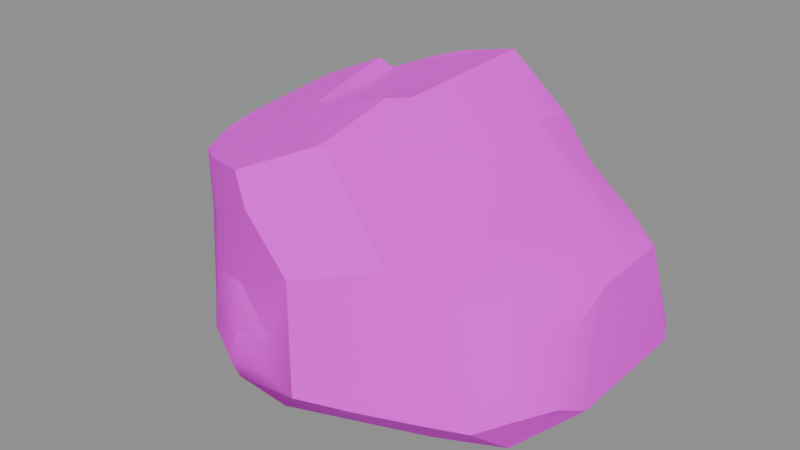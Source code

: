 # Source: rock_medium_2.blend  (saved by Blender 5.1.30; exported with 4.5.12 LTS)
import bpy
from mathutils import Matrix  # noqa: F401  (used for matrix-valued properties, if any)

bpy.ops.wm.read_factory_settings(use_empty=True)
scene = bpy.context.scene
scene.name = 'Scene'

# ---- images (referenced by path relative to the original .blend; pixels are not part of the script)
import os
ASSET_DIR = os.environ.get("B2B_ASSET_DIR", "")  # directory of the original .blend (textures are referenced by path, not embedded)
HERE = os.path.dirname(os.path.abspath(__file__))  # packed textures are extracted next to this script under _unpacked/

def load_image(name, relpath, width, height, colorspace="sRGB"):
    """Load a texture the original file referenced (path relative to the .blend, or extracted next to this script)."""
    p = next((c for c in (os.path.join(HERE, relpath), os.path.join(ASSET_DIR, relpath)) if relpath and os.path.exists(c)), "")
    if p:
        img = bpy.data.images.load(p, check_existing=True)
        img.name = name
    else:  # same state as the original file: an image datablock whose file is absent (Cycles renders it pink)
        img = bpy.data.images.new(name, width, height)
        img.source = "FILE"
        img.filepath = "//" + (relpath or name)
    img.colorspace_settings.name = colorspace
    return img
img_rocks_diffuse_png = load_image('Rocks_Diffuse.png', 'Rocks_Diffuse.png', 1024, 1024, 'sRGB')

# ---- materials (node trees are filled in below, after node groups)
mat_rocks = bpy.data.materials.new('Rocks')
mat_rocks.roughness = 1.0

# ---- material node trees
mat_rocks.use_nodes = True; mat_rocks.node_tree.nodes.clear()
_N = mat_rocks.node_tree.nodes; _L = mat_rocks.node_tree.links
n0 = _N.new('ShaderNodeBsdfPrincipled'); n0.name = 'Principled BSDF'; n0.location = (-200, 100)
n0.inputs[2].default_value = 1.0
n1 = _N.new('ShaderNodeOutputMaterial'); n1.name = 'Material Output'; n1.location = (200, 100)
n2 = _N.new('ShaderNodeNormalMap'); n2.name = 'Normal Map'; n2.location = (-600, -600)
n2.label = 'Normal/Map'
n2.inputs[0].default_value = 0.0
n3 = _N.new('ShaderNodeTexImage'); n3.name = 'Image Texture'; n3.location = (-600, 300)
n3.image = img_rocks_diffuse_png
_L.new(n0.outputs[0], n1.inputs[0])
_L.new(n2.outputs[0], n0.inputs[5])
_L.new(n3.outputs[0], n0.inputs[0])
n1.is_active_output = True

# ---- meshes
me_cube_004_retopology_001 = bpy.data.meshes.new('Cube.004_Retopology.001')
me_cube_004_retopology_001.from_pydata([(0.03884, -1.32, 0.3459), (-0.05763, -1.225, 1.044), (0.4529, -0.9689, 1.177), (0.7373, -1.072, 0.3536), (1.034, -0.9519, 0.3575), (0.7373, -0.8476, 1.048), (0.9763, -0.527, 0.9391), (1.153, -0.7486, 0.3756), (1.206, 0.1028, 0.8909), (1.324, -0.215, 0.2389), (1.265, 0.8506, 0.3183), (1.2, 0.6882, 0.9068), (1.004, 0.7508, 1.043), (0.9899, 0.6247, 1.099), (1.071, 0.4887, 1.049), (1.056, 0.03898, 1.041), (0.6798, -0.2242, 1.213), (0.5755, 0.6389, 1.299), (0.5699, 0.7265, 1.277), (0.5575, 0.9516, 1.212), (0.3372, 0.9704, 1.48), (0.3788, 0.6651, 1.534), (0.3417, 0.5664, 1.554), (0.5997, -0.2673, 1.242), (-0.2417, -0.7218, 1.647), (-0.2861, -0.1042, 1.74), (0.3251, -0.3323, 1.39), (-0.1728, 0.01054, 1.739), (0.3004, 0.02275, 1.473), (-0.04634, 0.9131, 1.848), (1.217, -0.3386, 0.6964), (1.295, -0.4814, 0.3806), (0.4346, 1.047, 1.092), (0.3664, 1.081, 0.9359), (0.6122, 1.024, 0.7032), (0.8531, 1.065, 0.08136), (0.6418, 1.137, 0.1207), (-0.3329, 1.159, 0.05629), (-0.3057, 1.118, 0.5233), (0.368, 1.019, 0.7437), (-0.3096, 1.073, 1.145), (-0.1985, 1.158, 0.7267), (-0.4311, 0.975, 1.585), (-0.4699, 0.9314, 1.746), (-0.5336, 1.005, 0.6336), (-0.4513, 1.076, 0.004127), (-0.5537, 0.9769, 0.8315), (-0.6169, 0.9024, 1.21), (-0.654, 0.8352, 1.568), (-0.6811, 0.8031, 1.682), (-1.308, 0.4594, 1.114), (-1.266, 0.4295, 1.533), (-0.963, 0.6217, 1.667), (-0.8841, 0.6828, 1.597), (-0.8215, 0.7307, 1.54), (-0.8812, 0.6937, 1.517), (-0.9912, 0.6207, 1.513), (-0.8385, 0.7712, 1.177), (-0.8993, 0.7524, 1.174), (-1.436, 0.05776, 0.9165), (-1.391, 0.06181, 1.425), (-1.473, -0.1234, 0.918), (-1.441, -0.1428, 1.378), (-1.532, -0.064, 0.0004839), (-1.527, -0.1881, -0.004895), (-1.498, -0.02164, 0.3166), (-1.508, -0.1656, 0.3136), (-1.518, -0.3959, -0.0123), (-1.667, -0.02219, 0.0004964), (-1.573, 0.04921, 0.4949), (-1.54, 0.09309, 0.8846), (-1.572, 0.4614, 1.031), (-1.254, 0.8234, 1.135), (-1.271, 0.8877, 0.8213), (-1.286, 0.8996, 0.7399), (-1.382, 0.9862, 0.01384), (-1.627, 0.5574, 0.6429), (-1.449, -0.5085, -0.0001379), (-1.714, 0.7641, 0.01941), (-1.625, 0.6869, 0.663), (-1.177, 0.5662, 1.136), (-1.475, 0.594, 1.07), (-1.501, 0.6651, 0.7343), (-1.271, -0.7295, 0.2932), (-1.275, -0.6862, 0.921), (-1.3, -0.6713, 1.32), (-1.398, -0.4294, 0.9439), (-1.489, -0.4551, -0.0119), (-1.429, -0.4211, 0.2963), (-1.402, -0.4087, 1.351), (-1.399, -0.5355, -0.004365), (-1.174, -0.8313, 0.1309), (-0.9546, -1.014, 0.2913), (-1.073, -0.8568, 0.5957), (-1.039, -0.8523, 0.9693), (-1.046, -0.8515, 1.387), (-0.67, -1.005, 1.465), (-0.5085, -1.093, 1.298), (-0.6635, -1.026, 0.7179), (-0.4866, -1.235, 0.5507), (-0.5257, -1.274, 0.3348), (-0.5793, -1.166, 0.1425), (-0.3132, -1.047, -0.02574), (0.1991, -1.109, 1.107), (0.3886, -1.205, 0.3497), (-0.2132, -1.241, 0.5847), (-0.2317, -1.268, 0.3789), (-0.1568, -0.9005, 1.442), (-0.7603, -0.2003, 1.606), (-0.8526, -0.1034, 1.587), (-0.7025, -0.104, 1.57), (0.7968, 1.033, 0.04394), (1.06, 0.6827, 0.06211), (1.335, 0.7123, 0.2663), (1.058, -0.6089, 0.07209), (0.6303, -0.7842, 0.04641), (-0.9122, 0.08465, -0.03032), (-0.9866, -0.1034, -0.03313), (-1.154, -0.3527, -0.04425), (-1.37, -0.5069, -0.0374), (-1.027, -0.6217, -0.05084), (-0.7884, -0.4708, -0.04227), (-0.434, -0.2803, -0.02583), (-0.3336, 0.05083, -0.01451)], [], [(104, 3, 2, 103), (2, 3, 4, 5), (4, 7, 6, 5), (30, 31, 9, 8), (113, 10, 11), (11, 12, 13, 14), (14, 15, 8, 11), (11, 10, 35, 34), (15, 14, 17, 16), (14, 13, 18, 17), (19, 20, 21, 18), (18, 21, 22, 17), (22, 23, 16, 17), (16, 23, 5, 6), (30, 8, 15), (2, 26, 25, 24), (26, 2, 5, 23), (25, 26, 28, 27), (28, 26, 23, 22), (22, 29, 27, 28), (6, 30, 15, 16), (20, 29, 22, 21), (12, 33, 32, 19), (34, 33, 12, 11), (6, 7, 31, 30), (18, 13, 12, 19), (34, 35, 36), (36, 37, 38, 39), (39, 34, 36), (39, 33, 34), (33, 39, 38, 41), (32, 20, 19), (41, 40, 32, 33), (40, 42, 20, 32), (42, 43, 29, 20), (38, 37, 45, 44), (41, 38, 44, 46), (46, 47, 40, 41), (47, 48, 42, 40), (43, 42, 48, 49), (50, 51, 52, 56), (49, 48, 54, 53), (53, 54, 55), (56, 52, 53, 55), (57, 54, 48, 47), (55, 54, 57, 58), (80, 50, 56), (50, 59, 60, 51), (59, 61, 62, 60), (65, 63, 64, 66), (59, 65, 66, 61), (66, 64, 67), (65, 69, 68, 63), (69, 65, 59, 70), (70, 59, 50, 71), (81, 80, 58, 72), (72, 58, 57, 47), (72, 47, 46, 73), (73, 46, 44, 74), (74, 44, 45, 75), (82, 76, 71, 81), (69, 70, 71, 76), (76, 68, 69), (68, 76, 79, 78), (73, 82, 81, 72), (71, 50, 80, 81), (58, 80, 56, 55), (79, 76, 82), (73, 74, 79, 82), (78, 79, 74, 75), (87, 77, 83, 88), (88, 86, 61, 66), (86, 89, 62, 61), (84, 85, 89, 86), (83, 84, 86, 88), (67, 87, 88, 66), (77, 90, 91, 83), (91, 92, 93, 83), (93, 94, 84, 83), (94, 95, 85, 84), (95, 94, 97, 96), (97, 94, 93, 98), (93, 92, 100, 99), (100, 92, 91, 101), (90, 102, 101, 91), (0, 104, 103, 1), (104, 0, 101, 102), (99, 100, 106, 105), (106, 0, 1, 105), (101, 0, 106, 100), (98, 93, 99, 105), (98, 105, 1, 97), (103, 107, 97, 1), (103, 2, 24, 107), (97, 107, 24, 96), (96, 24, 25, 108), (95, 96, 108, 109), (85, 60, 62, 89), (95, 51, 60, 85), (95, 109, 52, 51), (109, 110, 53, 52), (108, 110, 109), (108, 25, 27, 110), (29, 53, 110, 27), (29, 43, 49, 53), (7, 9, 31), (9, 113, 11, 8), (112, 113, 9, 114), (113, 112, 111, 35, 10), (114, 9, 7, 4), (114, 4, 3, 115), (115, 3, 104, 102), (111, 45, 37, 36), (36, 35, 111), (45, 116, 78, 75), (116, 63, 68, 78), (64, 63, 116, 117), (117, 118, 67, 64), (118, 119, 87, 67), (87, 119, 90, 77), (119, 120, 102, 90), (120, 119, 118, 121), (121, 115, 102, 120), (121, 122, 114, 115), (122, 121, 118, 117), (111, 112, 114, 123), (116, 45, 111, 123), (116, 123, 122, 117), (123, 114, 122)])
me_cube_004_retopology_001.polygons.foreach_set('use_smooth', [True] * 129)
_k = set([(0, 1), (0, 104), (1, 97), (1, 103), (2, 5), (2, 24), (2, 103), (3, 4), (3, 104), (4, 5), (4, 7), (4, 114), (5, 6), (7, 31), (8, 11), (8, 30), (9, 31), (9, 113), (9, 114), (10, 11), (10, 35), (10, 113), (11, 12), (12, 19), (19, 20), (20, 29), (24, 25), (24, 96), (25, 27), (25, 108), (27, 29), (27, 110), (29, 43), (33, 34), (33, 41), (35, 36), (35, 111), (36, 37), (37, 38), (37, 45), (38, 41), (40, 41), (40, 42), (42, 43), (43, 49), (45, 75), (45, 111), (47, 57), (47, 72), (49, 53), (50, 51), (50, 59), (50, 80), (51, 52), (51, 60), (52, 53), (52, 109), (53, 110), (57, 58), (58, 80), (59, 65), (59, 70), (60, 62), (62, 89), (63, 64), (63, 65), (63, 68), (64, 67), (67, 87), (68, 69), (68, 78), (69, 70), (70, 71), (71, 76), (71, 81), (72, 73), (72, 81), (73, 74), (74, 79), (75, 78), (76, 79), (76, 82), (77, 87), (77, 90), (78, 79), (79, 82), (84, 85), (85, 89), (85, 95), (87, 119), (90, 91), (91, 101), (92, 100), (93, 98), (95, 96), (96, 97), (98, 105), (99, 100), (99, 105), (102, 115), (102, 120), (108, 109), (111, 112), (112, 114), (114, 115)])
me_cube_004_retopology_001.attributes.new('sharp_edge', 'BOOLEAN', 'EDGE').data.foreach_set('value', [ (min(e.vertices), max(e.vertices)) in _k for e in me_cube_004_retopology_001.edges])
_uv = me_cube_004_retopology_001.uv_layers.new(name='Default')
_uv.uv.foreach_set('vector', [0.8037, 0.5327, 0.8022, 0.5506, 0.7624, 0.5333, 0.7686, 0.5205, 0.7624, 0.5333, 0.8022, 0.5506, 0.8008, 0.5656, 0.7666, 0.5493, 0.4673, 0.7841, 0.4717, 0.7945, 0.4497, 0.82, 0.4309, 0.8118, 0.4685, 0.8195, 0.4783, 0.8069, 0.4904, 0.8133, 0.4728, 0.8403, 0.5128, 0.8489, 0.5136, 0.8556, 0.4876, 0.8614, 0.4876, 0.8614, 0.4823, 0.8696, 0.4768, 0.8665, 0.4756, 0.8593, 0.4756, 0.8593, 0.4632, 0.8432, 0.4728, 0.8403, 0.4876, 0.8614, 0.4876, 0.8614, 0.5136, 0.8556, 0.5294, 0.8715, 0.5011, 0.8894, 0.4632, 0.8432, 0.4756, 0.8593, 0.4627, 0.8796, 0.4399, 0.8432, 0.4756, 0.8593, 0.4768, 0.8665, 0.4664, 0.8827, 0.4627, 0.8796, 0.4758, 0.8904, 0.4634, 0.8992, 0.4532, 0.8885, 0.4664, 0.8827, 0.4664, 0.8827, 0.4532, 0.8885, 0.4485, 0.8862, 0.4627, 0.8796, 0.4485, 0.8862, 0.4352, 0.8438, 0.4399, 0.8432, 0.4627, 0.8796, 0.4399, 0.8432, 0.4352, 0.8438, 0.4309, 0.8118, 0.4497, 0.82, 0.4685, 0.8195, 0.4728, 0.8403, 0.4632, 0.8432, 0.4134, 0.817, 0.4213, 0.8511, 0.4033, 0.8863, 0.3866, 0.8567, 0.4213, 0.8511, 0.4134, 0.817, 0.4309, 0.8118, 0.4352, 0.8438, 0.4033, 0.8863, 0.4213, 0.8511, 0.4308, 0.8665, 0.4109, 0.8866, 0.4308, 0.8665, 0.4213, 0.8511, 0.4352, 0.8438, 0.4485, 0.8862, 0.4485, 0.8862, 0.4442, 0.9098, 0.4109, 0.8866, 0.4308, 0.8665, 0.4497, 0.82, 0.4685, 0.8195, 0.4632, 0.8432, 0.4399, 0.8432, 0.4634, 0.8992, 0.4442, 0.9098, 0.4485, 0.8862, 0.4532, 0.8885, 0.4823, 0.8696, 0.4902, 0.9012, 0.4825, 0.8978, 0.4758, 0.8904, 0.5011, 0.8894, 0.4902, 0.9012, 0.4823, 0.8696, 0.4876, 0.8614, 0.4497, 0.82, 0.4717, 0.7945, 0.4783, 0.8069, 0.4685, 0.8195, 0.4664, 0.8827, 0.4768, 0.8665, 0.4823, 0.8696, 0.4758, 0.8904, 0.5011, 0.8894, 0.5294, 0.8715, 0.5303, 0.8832, 0.5303, 0.8832, 0.5329, 0.9333, 0.5091, 0.9323, 0.4999, 0.9006, 0.4999, 0.9006, 0.5011, 0.8894, 0.5303, 0.8832, 0.4999, 0.9006, 0.4902, 0.9012, 0.5011, 0.8894, 0.4902, 0.9012, 0.4999, 0.9006, 0.5091, 0.9323, 0.4981, 0.9277, 0.4825, 0.8978, 0.4634, 0.8992, 0.4758, 0.8904, 0.4981, 0.9277, 0.4739, 0.93, 0.4825, 0.8978, 0.4902, 0.9012, 0.4739, 0.93, 0.449, 0.9297, 0.4634, 0.8992, 0.4825, 0.8978, 0.449, 0.9297, 0.4396, 0.9279, 0.4442, 0.9098, 0.4634, 0.8992, 0.7857, 0.3146, 0.8052, 0.3036, 0.8106, 0.3083, 0.787, 0.3277, 0.775, 0.3147, 0.7857, 0.3146, 0.787, 0.3277, 0.7793, 0.3337, 0.7793, 0.3337, 0.7651, 0.3467, 0.7607, 0.3298, 0.775, 0.3147, 0.7651, 0.3467, 0.7499, 0.3561, 0.7444, 0.3447, 0.7607, 0.3298, 0.7382, 0.35, 0.7444, 0.3447, 0.7499, 0.3561, 0.7455, 0.3598, 0.7819, 0.3856, 0.762, 0.3885, 0.751, 0.3744, 0.7583, 0.3734, 0.7455, 0.3598, 0.7499, 0.3561, 0.7541, 0.3645, 0.7527, 0.3689, 0.7527, 0.3689, 0.7541, 0.3645, 0.7562, 0.3673, 0.7583, 0.3734, 0.751, 0.3744, 0.7527, 0.3689, 0.7562, 0.3673, 0.7697, 0.3587, 0.7541, 0.3645, 0.7499, 0.3561, 0.7651, 0.3467, 0.7562, 0.3673, 0.7541, 0.3645, 0.7697, 0.3587, 0.7713, 0.3614, 0.7779, 0.3775, 0.7819, 0.3856, 0.7583, 0.3734, 0.7819, 0.3856, 0.7938, 0.4068, 0.7684, 0.4062, 0.762, 0.3885, 0.7938, 0.4068, 0.7929, 0.4158, 0.7703, 0.4158, 0.7684, 0.4062, 0.8232, 0.4155, 0.8378, 0.4202, 0.8373, 0.4259, 0.8222, 0.4223, 0.7938, 0.4068, 0.8232, 0.4155, 0.8222, 0.4223, 0.7929, 0.4158, 0.8222, 0.4223, 0.8373, 0.4259, 0.8366, 0.4356, 0.8232, 0.4155, 0.8166, 0.4082, 0.8401, 0.4142, 0.8378, 0.4202, 0.8166, 0.4082, 0.8232, 0.4155, 0.7938, 0.4068, 0.7985, 0.4032, 0.7985, 0.4032, 0.7938, 0.4068, 0.7819, 0.3856, 0.7948, 0.3869, 0.7918, 0.3809, 0.7779, 0.3775, 0.7713, 0.3614, 0.7859, 0.3688, 0.7859, 0.3688, 0.7713, 0.3614, 0.7697, 0.3587, 0.7651, 0.3467, 0.7859, 0.3688, 0.7651, 0.3467, 0.7793, 0.3337, 0.7984, 0.3619, 0.7984, 0.3619, 0.7793, 0.3337, 0.787, 0.3277, 0.8021, 0.3605, 0.8021, 0.3605, 0.787, 0.3277, 0.8106, 0.3083, 0.8336, 0.3458, 0.8073, 0.3753, 0.8135, 0.3824, 0.7948, 0.3869, 0.7918, 0.3809, 0.8166, 0.4082, 0.7985, 0.4032, 0.7948, 0.3869, 0.8135, 0.3824, 0.8135, 0.3824, 0.8401, 0.4142, 0.8166, 0.4082, 0.8401, 0.4142, 0.8135, 0.3824, 0.814, 0.3761, 0.8449, 0.3774, 0.7984, 0.3619, 0.8073, 0.3753, 0.7918, 0.3809, 0.7859, 0.3688, 0.7948, 0.3869, 0.7819, 0.3856, 0.7779, 0.3775, 0.7918, 0.3809, 0.7713, 0.3614, 0.7779, 0.3775, 0.7583, 0.3734, 0.7562, 0.3673, 0.814, 0.3761, 0.8135, 0.3824, 0.8073, 0.3753, 0.7984, 0.3619, 0.8021, 0.3605, 0.814, 0.3761, 0.8073, 0.3753, 0.823, 0.03755, 0.823, 0.006532, 0.8418, 0.001953, 0.8419, 0.03691, 0.836, 0.4386, 0.835, 0.4415, 0.8177, 0.451, 0.8209, 0.4349, 0.8209, 0.4349, 0.7894, 0.4308, 0.7929, 0.4158, 0.8222, 0.4223, 0.7894, 0.4308, 0.7701, 0.4282, 0.7703, 0.4158, 0.7929, 0.4158, 0.7881, 0.4446, 0.7693, 0.4414, 0.7701, 0.4282, 0.7894, 0.4308, 0.8177, 0.451, 0.7881, 0.4446, 0.7894, 0.4308, 0.8209, 0.4349, 0.8366, 0.4356, 0.836, 0.4386, 0.8209, 0.4349, 0.8222, 0.4223, 0.835, 0.4415, 0.8349, 0.4441, 0.824, 0.4593, 0.8177, 0.451, 0.824, 0.4593, 0.8149, 0.4707, 0.801, 0.4597, 0.8177, 0.451, 0.801, 0.4597, 0.7833, 0.4581, 0.7881, 0.4446, 0.8177, 0.451, 0.7833, 0.4581, 0.7635, 0.456, 0.7693, 0.4414, 0.7881, 0.4446, 0.7635, 0.456, 0.7833, 0.4581, 0.764, 0.485, 0.7567, 0.4758, 0.764, 0.485, 0.7833, 0.4581, 0.801, 0.4597, 0.7923, 0.4793, 0.801, 0.4597, 0.8149, 0.4707, 0.8104, 0.4926, 0.8014, 0.4916, 0.8104, 0.4926, 0.8149, 0.4707, 0.824, 0.4593, 0.8202, 0.4909, 0.8349, 0.4441, 0.8311, 0.5034, 0.8202, 0.4909, 0.824, 0.4593, 0.8055, 0.5159, 0.8037, 0.5327, 0.7686, 0.5205, 0.7741, 0.5081, 0.8037, 0.5327, 0.8055, 0.5159, 0.8202, 0.4909, 0.8311, 0.5034, 0.8014, 0.4916, 0.8104, 0.4926, 0.8056, 0.5041, 0.7954, 0.5028, 0.8056, 0.5041, 0.8055, 0.5159, 0.7741, 0.5081, 0.7954, 0.5028, 0.8202, 0.4909, 0.8055, 0.5159, 0.8056, 0.5041, 0.8104, 0.4926, 0.7923, 0.4793, 0.801, 0.4597, 0.8014, 0.4916, 0.7954, 0.5028, 0.7923, 0.4793, 0.7954, 0.5028, 0.7741, 0.5081, 0.764, 0.485, 0.7686, 0.5205, 0.751, 0.5016, 0.764, 0.485, 0.7741, 0.5081, 0.7686, 0.5205, 0.7624, 0.5333, 0.7382, 0.4966, 0.751, 0.5016, 0.764, 0.485, 0.751, 0.5016, 0.7382, 0.4966, 0.7567, 0.4758, 0.1584, 0.07051, 0.133, 0.07522, 0.1135, 0.0528, 0.1338, 0.0403, 0.1668, 0.05282, 0.1584, 0.07051, 0.1338, 0.0403, 0.134, 0.03391, 0.1703, 0.03813, 0.1485, 0.01022, 0.1573, 0.01549, 0.1648, 0.02583, 0.1668, 0.05282, 0.1313, 0.001953, 0.1485, 0.01022, 0.1703, 0.03813, 0.1668, 0.05282, 0.134, 0.03391, 0.1135, 0.005542, 0.1313, 0.001953, 0.3865, 0.9112, 0.3911, 0.9056, 0.4184, 0.9397, 0.4127, 0.9415, 0.3857, 0.9042, 0.3911, 0.9056, 0.3865, 0.9112, 0.3857, 0.9042, 0.4033, 0.8863, 0.4109, 0.8866, 0.3911, 0.9056, 0.4442, 0.9098, 0.4184, 0.9397, 0.3911, 0.9056, 0.4109, 0.8866, 0.4442, 0.9098, 0.4396, 0.9279, 0.4286, 0.9335, 0.4184, 0.9397, 0.4717, 0.7945, 0.4904, 0.8133, 0.4783, 0.8069, 0.4904, 0.8133, 0.5128, 0.8489, 0.4876, 0.8614, 0.4728, 0.8403, 0.5273, 0.8453, 0.5128, 0.8489, 0.4904, 0.8133, 0.4913, 0.7901, 0.5128, 0.8489, 0.5273, 0.8453, 0.5329, 0.8717, 0.5294, 0.8715, 0.5136, 0.8556, 0.4913, 0.7901, 0.4904, 0.8133, 0.4717, 0.7945, 0.4673, 0.7841, 0.8207, 0.5736, 0.8008, 0.5656, 0.8022, 0.5506, 0.8229, 0.5515, 0.8229, 0.5515, 0.8022, 0.5506, 0.8037, 0.5327, 0.8311, 0.5034, 0.08983, 0.1259, 0.1022, 0.06787, 0.1057, 0.07429, 0.09732, 0.1199, 0.5303, 0.8832, 0.5294, 0.8715, 0.5329, 0.8717, 0.1022, 0.06787, 0.05976, 0.03816, 0.09805, 0.006241, 0.1057, 0.0236, 0.05976, 0.03816, 0.05787, 0.007914, 0.06092, 0.001953, 0.09805, 0.006241, 0.05201, 0.007169, 0.05787, 0.007914, 0.05976, 0.03816, 0.0516, 0.03315, 0.0516, 0.03315, 0.04133, 0.02333, 0.04219, 0.005887, 0.05201, 0.007169, 0.04133, 0.02333, 0.03587, 0.01211, 0.03914, 0.006806, 0.04219, 0.005887, 0.03914, 0.006806, 0.03587, 0.01211, 0.03434, 0.01013, 0.0361, 0.008045, 0.03587, 0.01211, 0.02775, 0.02704, 0.001953, 0.05658, 0.03434, 0.01013, 0.02775, 0.02704, 0.03587, 0.01211, 0.04133, 0.02333, 0.03283, 0.03939, 0.03283, 0.03939, 0.006321, 0.103, 0.001953, 0.05658, 0.02775, 0.02704, 0.03283, 0.03939, 0.03877, 0.05748, 0.01093, 0.1245, 0.006321, 0.103, 0.03877, 0.05748, 0.03283, 0.03939, 0.04133, 0.02333, 0.0516, 0.03315, 0.08983, 0.1259, 0.07127, 0.1353, 0.01093, 0.1245, 0.0534, 0.06492, 0.05976, 0.03816, 0.1022, 0.06787, 0.08983, 0.1259, 0.0534, 0.06492, 0.05976, 0.03816, 0.0534, 0.06492, 0.03877, 0.05748, 0.0516, 0.03315, 0.0534, 0.06492, 0.01093, 0.1245, 0.03877, 0.05748])
me_cube_004_retopology_001.materials.append(mat_rocks)
me_cube_004_retopology_001.update()
me_cube_004_retopology_001.normals_split_custom_set([tuple(v) for v in zip(*[iter([0.3582, -0.91, 0.2088, 0.4022, -0.8786, 0.2574, 0.3938, -0.8856, 0.2464, 0.3565, -0.911, 0.2073, 0.3938, -0.8856, 0.2464, 0.4022, -0.8786, 0.2574, 0.4189, -0.864, 0.2795, 0.4189, -0.864, 0.2795, 0.783, -0.4624, 0.4161, 0.7866, -0.4564, 0.4159, 0.7032, -0.3191, 0.6354, 0.783, -0.4624, 0.4161, 0.8654, -0.2416, 0.4389, 0.9057, -0.2637, 0.3319, 0.9778, -0.02748, 0.2078, 0.9796, -0.01682, 0.2002, 0.9655, 0.1633, 0.2027, 0.902, 0.3802, 0.2048, 0.9793, 0.04524, 0.1974, 0.6808, 0.09558, 0.7262, 0.54, 0.2385, 0.8072, 0.5125, 0.1641, 0.8428, 0.6037, 0.02791, 0.7967, 0.6037, 0.02791, 0.7967, 0.6212, -0.1249, 0.7737, 0.7396, -0.1329, 0.6598, 0.6808, 0.09558, 0.7262, 0.399, 0.8861, 0.236, 0.3823, 0.8906, 0.2464, 0.3675, 0.9025, 0.2244, 0.2543, 0.9517, 0.1723, 0.6212, -0.1249, 0.7737, 0.6037, 0.02791, 0.7967, 0.6043, 0.008598, 0.7967, 0.5914, -0.113, 0.7984, 0.6037, 0.02791, 0.7967, 0.5125, 0.1641, 0.8428, 0.619, 0.1669, 0.7674, 0.6043, 0.008598, 0.7967, 0.626, 0.2547, 0.7371, 0.7068, 0.1816, 0.6837, 0.7158, 0.1163, 0.6886, 0.619, 0.1669, 0.7674, 0.619, 0.1669, 0.7674, 0.7158, 0.1163, 0.6886, 0.6156, -0.04309, 0.7869, 0.6043, 0.008598, 0.7967, 0.6156, -0.04309, 0.7869, 0.5529, -0.138, 0.8217, 0.5914, -0.113, 0.7984, 0.6043, 0.008598, 0.7967, 0.5914, -0.113, 0.7984, 0.5529, -0.138, 0.8217, 0.5086, -0.1754, 0.843, 0.7032, -0.3191, 0.6354, 0.8654, -0.2416, 0.4389, 0.7396, -0.1329, 0.6598, 0.6212, -0.1249, 0.7737, 0.4861, -0.1663, 0.8579, 0.4828, -0.1733, 0.8584, 0.466, -0.1913, 0.8638, 0.4882, -0.1437, 0.8608, 0.4828, -0.1733, 0.8584, 0.4861, -0.1663, 0.8579, 0.5086, -0.1754, 0.843, 0.5529, -0.138, 0.8217, 0.466, -0.1913, 0.8638, 0.4828, -0.1733, 0.8584, 0.4824, -0.1851, 0.8562, 0.4629, -0.2091, 0.8614, 0.4824, -0.1851, 0.8562, 0.4828, -0.1733, 0.8584, 0.5529, -0.138, 0.8217, 0.6156, -0.04309, 0.7869, 0.6156, -0.04309, 0.7869, 0.5634, -0.03687, 0.8254, 0.4629, -0.2091, 0.8614, 0.4824, -0.1851, 0.8562, 0.7032, -0.3191, 0.6354, 0.8654, -0.2416, 0.4389, 0.6212, -0.1249, 0.7737, 0.5914, -0.113, 0.7984, 0.7068, 0.1816, 0.6837, 0.5634, -0.03687, 0.8254, 0.6156, -0.04309, 0.7869, 0.7158, 0.1163, 0.6886, 0.4298, 0.8806, 0.1995, 0.2325, 0.9545, 0.1866, 0.2941, 0.9399, 0.1733, 0.4424, 0.8806, 0.17, 0.2543, 0.9517, 0.1723, 0.2325, 0.9545, 0.1866, 0.4298, 0.8806, 0.1995, 0.399, 0.8861, 0.236, 0.7032, -0.3191, 0.6354, 0.7866, -0.4564, 0.4159, 0.9057, -0.2637, 0.3319, 0.8654, -0.2416, 0.4389, 0.619, 0.1669, 0.7674, 0.5125, 0.1641, 0.8428, 0.54, 0.2385, 0.8072, 0.626, 0.2547, 0.7371, 0.2543, 0.9517, 0.1723, 0.3675, 0.9025, 0.2244, 0.2018, 0.9624, 0.1818, 0.2018, 0.9624, 0.1818, 0.04559, 0.987, 0.1542, 0.1046, 0.9943, 0.01987, 0.06568, 0.9923, -0.105, 0.06568, 0.9923, -0.105, 0.2543, 0.9517, 0.1723, 0.2018, 0.9624, 0.1818, 0.06568, 0.9923, -0.105, 0.1199, 0.9449, -0.3046, 0.2543, 0.9517, 0.1723, 0.1199, 0.9449, -0.3046, 0.06568, 0.9923, -0.105, 0.1046, 0.9943, 0.01987, 0.2349, 0.9248, -0.2992, 0.2941, 0.9399, 0.1733, 0.09823, 0.9693, 0.2254, 0.4424, 0.8806, 0.17, 0.0527, 0.9772, 0.2056, 0.04665, 0.9761, 0.2124, 0.2941, 0.9399, 0.1733, 0.2325, 0.9545, 0.1866, 0.04665, 0.9761, 0.2124, 0.02817, 0.9778, 0.2078, 0.09823, 0.9693, 0.2254, 0.2941, 0.9399, 0.1733, 0.02817, 0.9778, 0.2078, 0.01932, 0.9792, 0.2022, 0.01932, 0.9792, 0.2022, 0.09823, 0.9693, 0.2254, -0.4585, 0.8863, 0.06591, -0.4837, 0.8729, 0.06424, -0.2993, 0.9497, 0.09184, -0.2828, 0.9542, 0.09779, -0.4385, 0.8958, 0.07247, -0.4585, 0.8863, 0.06591, -0.2828, 0.9542, 0.09779, -0.2929, 0.9488, 0.1186, -0.2929, 0.9488, 0.1186, -0.407, 0.9059, 0.1171, -0.4677, 0.8804, 0.07907, -0.4385, 0.8958, 0.07247, -0.407, 0.9059, 0.1171, -0.5262, 0.8444, 0.1003, -0.5146, 0.8528, 0.08886, -0.4677, 0.8804, 0.07907, -0.5367, 0.8376, 0.1015, -0.5146, 0.8528, 0.08886, -0.5262, 0.8444, 0.1003, -0.538, 0.8364, 0.1046, -0.6049, 0.7796, 0.1621, -0.5627, 0.8193, 0.1101, -0.5583, 0.8233, 0.1023, -0.5639, 0.8158, 0.1286, -0.538, 0.8364, 0.1046, -0.5262, 0.8444, 0.1003, -0.5181, 0.8476, 0.1145, -0.5497, 0.8297, 0.09757, -0.5497, 0.8297, 0.09757, -0.5181, 0.8476, 0.1145, -0.5231, 0.8428, 0.1271, -0.5639, 0.8158, 0.1286, -0.5583, 0.8233, 0.1023, -0.5497, 0.8297, 0.09757, -0.5231, 0.8428, 0.1271, -0.4826, 0.8662, 0.1298, -0.5181, 0.8476, 0.1145, -0.5262, 0.8444, 0.1003, -0.407, 0.9059, 0.1171, -0.5231, 0.8428, 0.1271, -0.5181, 0.8476, 0.1145, -0.4826, 0.8662, 0.1298, -0.504, 0.8496, 0.1555, -0.6158, 0.7634, 0.1949, -0.6049, 0.7796, 0.1621, -0.5639, 0.8158, 0.1286, -0.9561, 0.2768, 0.09653, -0.9755, 0.2049, 0.07949, -0.9642, 0.2497, 0.0898, -0.9561, 0.2768, 0.09653, -0.9755, 0.2049, 0.07949, -0.9979, -0.02046, 0.06102, -0.998, 0.0231, 0.05942, -0.9642, 0.2497, 0.0898, -0.9938, 0.08341, 0.07313, -0.9965, 0.011, 0.08233, -0.9973, -0.01682, 0.07166, -0.9917, -0.08708, 0.0947, -0.9755, 0.2049, 0.07949, -0.9938, 0.08341, 0.07313, -0.9917, -0.08708, 0.0947, -0.9979, -0.02046, 0.06102, -0.9917, -0.08708, 0.0947, -0.9973, -0.01682, 0.07166, -0.9522, -0.242, 0.1863, -0.352, -0.9189, 0.1782, -0.3975, -0.904, 0.1577, -0.3399, -0.9224, 0.1835, -0.3399, -0.9224, 0.1835, -0.3975, -0.904, 0.1577, -0.352, -0.9189, 0.1782, -0.4105, -0.8992, 0.1516, -0.4105, -0.8992, 0.1516, -0.309, -0.3558, 0.882, -0.309, -0.3558, 0.882, -0.2767, -0.1211, 0.9533, -0.294, -0.2322, 0.9272, -0.2292, -0.01687, 0.9732, -0.1868, -0.03545, 0.9818, -0.1187, -0.04133, 0.9921, -0.1574, -0.04425, 0.9865, -0.1574, -0.04425, 0.9865, -0.1187, -0.04133, 0.9921, -0.1049, -0.04027, 0.9937, -0.1049, -0.04027, 0.9937, -0.1326, 0.9735, 0.1865, -0.407, 0.9059, 0.1171, -0.2929, 0.9488, 0.1186, -0.1266, 0.9787, 0.1617, -0.1266, 0.9787, 0.1617, -0.2929, 0.9488, 0.1186, -0.2828, 0.9542, 0.09779, -0.2507, 0.9572, 0.1443, -0.2507, 0.9572, 0.1443, -0.2828, 0.9542, 0.09779, -0.2993, 0.9497, 0.09184, -0.3474, 0.9258, 0.1491, -0.7019, 0.5962, 0.3897, -0.7703, 0.5973, 0.2232, -0.7703, 0.5973, 0.2232, -0.7478, 0.632, 0.2033, -0.9739, -0.1522, 0.1686, -0.986, -0.1323, 0.1018, -0.986, -0.1323, 0.1018, -0.9877, -0.0942, 0.1251, -0.9877, -0.0942, 0.1251, -0.9823, -0.1002, 0.1581, -0.9739, -0.1522, 0.1686, -0.9823, -0.1002, 0.1581, -0.9877, -0.0942, 0.1251, -0.9913, -0.05297, 0.1204, -0.9913, -0.05297, 0.1204, -0.6836, 0.6169, 0.3901, -0.7019, 0.5962, 0.3897, -0.7478, 0.632, 0.2033, -0.7268, 0.6613, 0.1856, -0.294, -0.2322, 0.9272, -0.2767, -0.1211, 0.9533, -0.1868, -0.03545, 0.9818, -0.2292, -0.01687, 0.9732, -0.504, 0.8496, 0.1555, -0.6158, 0.7634, 0.1949, -0.5639, 0.8158, 0.1286, -0.5231, 0.8428, 0.1271, -0.5099, -0.1241, 0.8512, -0.5099, -0.1241, 0.8512, -0.5099, -0.1241, 0.8512, -0.6836, 0.6169, 0.3901, -0.5759, 0.5123, 0.6371, -0.5759, 0.5123, 0.6371, -0.7019, 0.5962, 0.3897, -0.5484, 0.8183, 0.1718, -0.5484, 0.8183, 0.1718, -0.2507, 0.9572, 0.1443, -0.3474, 0.9258, 0.1491, -0.8927, -0.3943, 0.2181, -0.8389, -0.533, 0.1098, -0.7684, -0.6387, 0.0406, -0.9159, -0.3784, 0.1337, -0.9159, -0.3784, 0.1337, -0.9443, -0.328, 0.02556, -0.9979, -0.02046, 0.06102, -0.9917, -0.08708, 0.0947, -0.9443, -0.328, 0.02556, -0.9577, -0.2875, 0.01183, -0.998, 0.0231, 0.05942, -0.9979, -0.02046, 0.06102, -0.769, -0.639, 0.01928, -0.918, -0.3964, -0.01383, -0.9577, -0.2875, 0.01183, -0.9443, -0.328, 0.02556, -0.7684, -0.6387, 0.0406, -0.769, -0.639, 0.01928, -0.9443, -0.328, 0.02556, -0.9159, -0.3784, 0.1337, -0.9522, -0.242, 0.1863, -0.8927, -0.3943, 0.2181, -0.9159, -0.3784, 0.1337, -0.9917, -0.08708, 0.0947, -0.8389, -0.533, 0.1098, -0.7306, -0.6718, -0.122, -0.6694, -0.7419, -0.03903, -0.7684, -0.6387, 0.0406, -0.6694, -0.7419, -0.03903, -0.5496, -0.8344, -0.04138, -0.5511, -0.8259, 0.1187, -0.7684, -0.6387, 0.0406, -0.5511, -0.8259, 0.1187, -0.4951, -0.8686, 0.02134, -0.769, -0.639, 0.01928, -0.7684, -0.6387, 0.0406, -0.4951, -0.8686, 0.02134, -0.4834, -0.8753, 0.009844, -0.5765, -0.8171, -0.005792, -0.769, -0.639, 0.01928, -0.4834, -0.8753, 0.009844, -0.4951, -0.8686, 0.02134, -0.3797, -0.9244, 0.03529, -0.4061, -0.9136, 0.02204, -0.3797, -0.9244, 0.03529, -0.4951, -0.8686, 0.02134, -0.5511, -0.8259, 0.1187, -0.3788, -0.9248, 0.03571, -0.5511, -0.8259, 0.1187, -0.5496, -0.8344, -0.04138, -0.5172, -0.8239, 0.2318, -0.4062, -0.7896, 0.46, -0.1587, -0.9706, -0.1809, -0.5496, -0.8344, -0.04138, -0.6694, -0.7419, -0.03903, -0.2568, -0.7814, -0.5688, -0.2998, -0.4765, -0.8265, 0.02086, -0.689, -0.7245, -0.2568, -0.7814, -0.5688, -0.2812, -0.5491, -0.787, 0.3324, -0.9246, 0.1862, 0.3582, -0.91, 0.2088, 0.3565, -0.911, 0.2073, 0.3324, -0.9246, 0.1862, 0.2134, -0.6782, -0.7032, -0.002257, -0.9092, -0.4163, -0.2568, -0.7814, -0.5688, 0.02086, -0.689, -0.7245, -0.02242, -0.9873, 0.1572, -0.1587, -0.9706, -0.1809, -0.0922, -0.9937, -0.06405, -0.1959, -0.9745, 0.1091, -0.0922, -0.9937, -0.06405, -0.002257, -0.9092, -0.4163, -0.3091, -0.9486, 0.0681, -0.1959, -0.9745, 0.1091, -0.2568, -0.7814, -0.5688, -0.002257, -0.9092, -0.4163, -0.0922, -0.9937, -0.06405, -0.1587, -0.9706, -0.1809, -0.3245, -0.7427, 0.5858, -0.5511, -0.8259, 0.1187, -0.4062, -0.7896, 0.46, -0.3245, -0.7427, 0.5858, -0.3788, -0.9248, 0.03571, -0.1959, -0.9745, 0.1091, -0.3091, -0.9486, 0.0681, -0.3797, -0.9244, 0.03529, 0.1931, -0.7192, 0.6674, 0.1897, -0.7246, 0.6625, 0.1703, -0.7419, 0.6486, 0.1572, -0.7456, 0.6476, 0.1931, -0.7192, 0.6674, 0.2179, -0.6998, 0.6803, 0.1923, -0.7261, 0.6601, 0.1897, -0.7246, 0.6625, 0.1703, -0.7419, 0.6486, 0.1897, -0.7246, 0.6625, 0.1923, -0.7261, 0.6601, 0.1789, -0.7393, 0.6492, -0.275, -0.1837, 0.9437, -0.2565, -0.1806, 0.9495, -0.2565, -0.1806, 0.9495, -0.2777, -0.1841, 0.9429, -0.3124, -0.1772, 0.9333, -0.275, -0.1837, 0.9437, -0.2777, -0.1841, 0.9429, -0.3168, -0.1666, 0.9337, -0.3261, -0.1669, 0.9305, -0.3223, -0.1665, 0.9319, -0.1604, -0.1497, 0.9756, -0.1604, -0.1497, 0.9756, -0.3124, -0.1772, 0.9333, -0.3299, -0.1607, 0.9302, -0.3223, -0.1665, 0.9319, -0.3261, -0.1669, 0.9305, -0.3124, -0.1772, 0.9333, -0.3168, -0.1666, 0.9337, -0.3263, -0.1587, 0.9318, -0.3299, -0.1607, 0.9302, 0.2806, 0.09706, 0.9549, -0.03315, 0.2861, 0.9576, 0.3561, 0.002611, 0.9344, 0.3561, 0.002611, 0.9344, -0.09113, 0.3575, 0.9294, -0.03315, 0.2861, 0.9576, 0.2806, 0.09706, 0.9549, -0.09113, 0.3575, 0.9294, -0.3425, 0.4229, 0.839, -0.3425, 0.4229, 0.839, -0.03315, 0.2861, 0.9576, -0.2604, -0.1142, 0.9587, -0.2646, -0.1047, 0.9586, -0.2728, -0.08603, 0.9582, -0.2728, -0.08603, 0.9582, -0.2604, -0.1142, 0.9587, -0.2113, -0.2195, 0.9524, -0.2113, -0.2195, 0.9524, -0.2646, -0.1047, 0.9586, 0.8047, -0.3889, -0.4486, 0.788, -0.3873, -0.4786, 0.7326, -0.3799, -0.5648, 0.9778, -0.02748, 0.2078, 0.9655, 0.1633, 0.2027, 0.9793, 0.04524, 0.1974, 0.9796, -0.01682, 0.2002, 0.5674, 0.2172, -0.7942, 0.5681, 0.1999, -0.7983, 0.5632, 0.003149, -0.8263, 0.5632, 0.003149, -0.8263, 0.5681, 0.1999, -0.7983, 0.5674, 0.2172, -0.7942, 0.5512, 0.3848, -0.7404, 0.5512, 0.3848, -0.7404, 0.5512, 0.3848, -0.7404, 0.8118, -0.3895, -0.435, 0.788, -0.3873, -0.4786, 0.8047, -0.3889, -0.4486, 0.8118, -0.3895, -0.435, 0.2883, -0.6348, -0.7169, 0.2883, -0.6348, -0.7169, 0.2655, -0.6453, -0.7163, 0.2647, -0.6456, -0.7163, 0.2647, -0.6456, -0.7163, 0.2655, -0.6453, -0.7163, 0.2134, -0.6782, -0.7032, 0.02086, -0.689, -0.7245, 0.083, 0.6485, -0.7567, 0.05501, 0.5723, -0.8182, 0.05501, 0.5723, -0.8182, 0.05976, 0.5856, -0.8084, 0.05976, 0.5856, -0.8084, 0.09388, 0.6769, -0.7301, 0.083, 0.6485, -0.7567, 0.01313, 0.02731, -0.9995, -0.006605, 0.02572, -0.9996, -0.0296, 0.02844, -0.9992, -0.02142, 0.03778, -0.9991, -0.006605, 0.02572, -0.9996, -0.04911, 0.02379, -0.9985, -0.04268, 0.01349, -0.999, -0.0296, 0.02844, -0.9992, -0.06774, 0.05385, -0.9962, -0.04911, 0.02379, -0.9985, -0.006605, 0.02572, -0.9996, -0.0174, 0.03726, -0.9992, -0.0174, 0.03726, -0.9992, -0.03568, 0.04425, -0.9984, -0.09413, 0.06742, -0.9933, -0.06774, 0.05385, -0.9962, -0.03568, 0.04425, -0.9984, -0.1839, -0.2084, -0.9606, -0.1166, 0.06826, -0.9908, -0.09413, 0.06742, -0.9933, -0.3668, -0.4837, -0.7946, -0.1839, -0.2084, -0.9606, -0.2998, -0.4765, -0.8265, -0.3668, -0.4837, -0.7946, -0.1839, -0.2084, -0.9606, -0.09281, -0.1939, -0.9766, 0.02086, -0.689, -0.7245, -0.2998, -0.4765, -0.8265, -0.09281, -0.1939, -0.9766, -0.1839, -0.2084, -0.9606, -0.03568, 0.04425, -0.9984, 0.03646, 0.02278, -0.9991, 0.03646, 0.02278, -0.9991, 0.06072, -0.008998, -0.9981, 0.06068, 0.02139, -0.9979, -0.09281, -0.1939, -0.9766, 0.03646, 0.02278, -0.9991, 0.0485, 0.006849, -0.9988, 0.06029, -0.007559, -0.9982, 0.06072, -0.008998, -0.9981, 0.0485, 0.006849, -0.9988, 0.03646, 0.02278, -0.9991, -0.03568, 0.04425, -0.9984, -0.0174, 0.03726, -0.9992, 0.04943, 0.002021, -0.9988, 0.05844, -0.007831, -0.9983, 0.06029, -0.007559, -0.9982, 0.04319, 0.01386, -0.999, -0.006605, 0.02572, -0.9996, 0.01313, 0.02731, -0.9995, 0.04943, 0.002021, -0.9988, 0.04319, 0.01386, -0.999, -0.006605, 0.02572, -0.9996, 0.04319, 0.01386, -0.999, 0.0485, 0.006849, -0.9988, -0.0174, 0.03726, -0.9992, 0.04319, 0.01386, -0.999, 0.06029, -0.007559, -0.9982, 0.0485, 0.006849, -0.9988])] * 3)])

# ---- objects
ob_rock_medium_2 = bpy.data.objects.new('Rock_Medium_2', me_cube_004_retopology_001)
ob_rock_medium_2_1 = bpy.data.objects.new('rock_medium_2', None)

# ---- transforms, parenting, visibility, modifiers, constraints
ob_rock_medium_2.parent = ob_rock_medium_2_1
ob_rock_medium_2.location = (0.0, 0.0, 0.0)
ob_rock_medium_2.rotation_euler = (-2.821e-07, 0.0, 0.0)
ob_rock_medium_2.color = (0.8, 0.8, 0.8, 1.0)
ob_rock_medium_2_1.location = (0.0, 0.0, 0.0)
ob_rock_medium_2_1.empty_display_size = 0.5

# ---- collection membership
scene.collection.objects.link(ob_rock_medium_2)
scene.collection.objects.link(ob_rock_medium_2_1)

# ---- scene / render settings (as saved in the file)
scene.frame_start = 1; scene.frame_end = 250; scene.frame_set(1)
scene.render.engine = 'BLENDER_EEVEE_NEXT'
scene.render.bake_bias = 0.0
scene.render.bake_samples = 0
scene.cycles.sampling_pattern = 'TABULATED_SOBOL'
scene.eevee.use_volume_custom_range = False
bpy.context.view_layer.update()

# ---- added for rendering (the .blend has no active camera and no usable light): camera, sun + grey world if the file has none
cam_auto = bpy.data.cameras.new('AutoCamera')
cam_auto.lens = 50.0
cam_auto.sensor_width = 36.0
cam_auto.clip_end = 1000.0
ob_auto_camera = bpy.data.objects.new('AutoCamera', cam_auto)
scene.collection.objects.link(ob_auto_camera)
ob_auto_camera.location = (3.84867, -4.92593, 4.12899)
ob_auto_camera.rotation_euler = (1.09748, -7.21219e-08, 0.694738)
scene.camera = ob_auto_camera
light_auto_sun = bpy.data.lights.new('AutoSun', 'SUN')
light_auto_sun.energy = 3.0
light_auto_sun.angle = 0.0523599
ob_auto_sun = bpy.data.objects.new('AutoSun', light_auto_sun)
scene.collection.objects.link(ob_auto_sun)
ob_auto_sun.rotation_euler = (0.872665, 0.174533, 0.523599)
if scene.world is None:
    world_auto = bpy.data.worlds.new('AutoWorld')
    world_auto.color = (0.3, 0.3, 0.3)
    scene.world = world_auto
bpy.context.view_layer.update()

